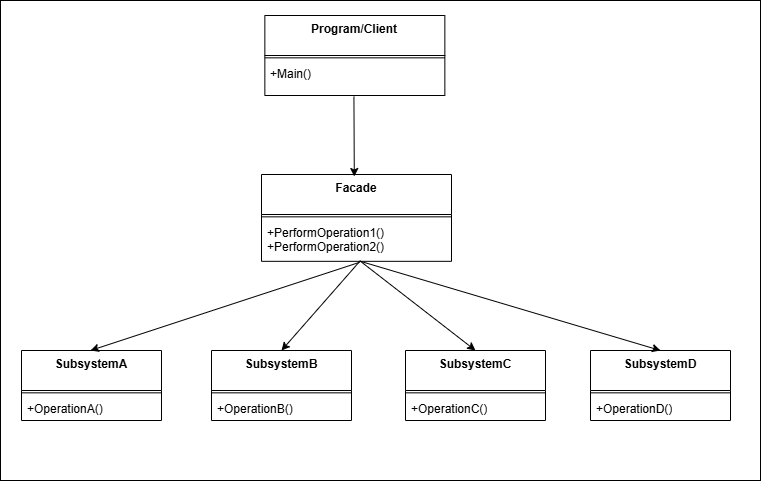

The diagram above was exported from draw.io. Its source (the exported page's mxGraphModel, read from the mxfile embedded in the PNG):
<mxGraphModel dx="1434" dy="1838" grid="1" gridSize="10" guides="1" tooltips="1" connect="1" arrows="1" fold="1" page="1" pageScale="1" pageWidth="850" pageHeight="1100" math="0" shadow="0">
  <root>
    <mxCell id="0" />
    <mxCell id="1" parent="0" />
    <mxCell id="2" value="" style="group" vertex="1" connectable="0" parent="1">
      <mxGeometry x="54" y="-980" width="760" height="480.00000000000006" as="geometry" />
    </mxCell>
    <mxCell id="3" value="" style="verticalLabelPosition=bottom;verticalAlign=top;html=1;shape=mxgraph.basic.rect;fillColor2=none;strokeWidth=1;size=20;indent=5;" vertex="1" parent="2">
      <mxGeometry width="760" height="480.00000000000006" as="geometry" />
    </mxCell>
    <mxCell id="4" value="&lt;div&gt;&lt;span style=&quot;background-color: transparent; color: light-dark(rgb(0, 0, 0), rgb(255, 255, 255));&quot;&gt;Program/Client&lt;/span&gt;&lt;/div&gt;" style="swimlane;fontStyle=1;align=center;verticalAlign=top;childLayout=stackLayout;horizontal=1;startSize=40;horizontalStack=0;resizeParent=1;resizeParentMax=0;resizeLast=0;collapsible=1;marginBottom=0;whiteSpace=wrap;html=1;" vertex="1" parent="2">
      <mxGeometry x="264.35" y="15" width="180" height="80.00292682926829" as="geometry">
        <mxRectangle x="160" y="70" width="80" height="30" as="alternateBounds" />
      </mxGeometry>
    </mxCell>
    <mxCell id="5" value="" style="line;strokeWidth=1;fillColor=none;align=left;verticalAlign=middle;spacingTop=-1;spacingLeft=3;spacingRight=3;rotatable=0;labelPosition=right;points=[];portConstraint=eastwest;strokeColor=inherit;" vertex="1" parent="4">
      <mxGeometry y="40" width="180" height="4.682926829268293" as="geometry" />
    </mxCell>
    <mxCell id="6" value="&lt;div&gt;&lt;span style=&quot;background-color: transparent; color: light-dark(rgb(0, 0, 0), rgb(255, 255, 255));&quot;&gt;+Main()&lt;/span&gt;&lt;/div&gt;" style="text;strokeColor=none;fillColor=none;align=left;verticalAlign=top;spacingLeft=4;spacingRight=4;overflow=hidden;rotatable=0;points=[[0,0.5],[1,0.5]];portConstraint=eastwest;whiteSpace=wrap;html=1;" vertex="1" parent="4">
      <mxGeometry y="44.6829268292683" width="180" height="35.32" as="geometry" />
    </mxCell>
    <mxCell id="7" value="&lt;div&gt;&lt;span style=&quot;background-color: transparent; color: light-dark(rgb(0, 0, 0), rgb(255, 255, 255));&quot;&gt;Facade&lt;/span&gt;&lt;/div&gt;" style="swimlane;fontStyle=1;align=center;verticalAlign=top;childLayout=stackLayout;horizontal=1;startSize=40;horizontalStack=0;resizeParent=1;resizeParentMax=0;resizeLast=0;collapsible=1;marginBottom=0;whiteSpace=wrap;html=1;" vertex="1" parent="2">
      <mxGeometry x="261" y="174" width="190" height="86.82926829268294" as="geometry">
        <mxRectangle x="160" y="70" width="80" height="30" as="alternateBounds" />
      </mxGeometry>
    </mxCell>
    <mxCell id="8" value="" style="line;strokeWidth=1;fillColor=none;align=left;verticalAlign=middle;spacingTop=-1;spacingLeft=3;spacingRight=3;rotatable=0;labelPosition=right;points=[];portConstraint=eastwest;strokeColor=inherit;" vertex="1" parent="7">
      <mxGeometry y="40" width="190" height="4.682926829268293" as="geometry" />
    </mxCell>
    <mxCell id="9" value="+PerformOperation1()&lt;div&gt;+PerformOperation2()&lt;/div&gt;" style="text;strokeColor=none;fillColor=none;align=left;verticalAlign=top;spacingLeft=4;spacingRight=4;overflow=hidden;rotatable=0;points=[[0,0.5],[1,0.5]];portConstraint=eastwest;whiteSpace=wrap;html=1;" vertex="1" parent="7">
      <mxGeometry y="44.6829268292683" width="190" height="42.146341463414636" as="geometry" />
    </mxCell>
    <mxCell id="10" value="" style="endArrow=classic;html=1;rounded=0;endFill=1;snapToPoint=0;exitX=0.506;exitY=1;exitDx=0;exitDy=0;exitPerimeter=0;" edge="1" parent="2">
      <mxGeometry width="50" height="50" relative="1" as="geometry">
        <mxPoint x="353.42999999999984" y="96.00292682926829" as="sourcePoint" />
        <mxPoint x="353.7994814106262" y="176" as="targetPoint" />
      </mxGeometry>
    </mxCell>
    <mxCell id="11" value="&lt;div&gt;&lt;span style=&quot;background-color: transparent; color: light-dark(rgb(0, 0, 0), rgb(255, 255, 255));&quot;&gt;SubsystemA&lt;/span&gt;&lt;/div&gt;" style="swimlane;fontStyle=1;align=center;verticalAlign=top;childLayout=stackLayout;horizontal=1;startSize=40;horizontalStack=0;resizeParent=1;resizeParentMax=0;resizeLast=0;collapsible=1;marginBottom=0;whiteSpace=wrap;html=1;" vertex="1" parent="2">
      <mxGeometry x="21" y="350" width="140" height="70.00292682926829" as="geometry">
        <mxRectangle x="160" y="70" width="80" height="30" as="alternateBounds" />
      </mxGeometry>
    </mxCell>
    <mxCell id="12" value="" style="line;strokeWidth=1;fillColor=none;align=left;verticalAlign=middle;spacingTop=-1;spacingLeft=3;spacingRight=3;rotatable=0;labelPosition=right;points=[];portConstraint=eastwest;strokeColor=inherit;" vertex="1" parent="11">
      <mxGeometry y="40" width="140" height="4.682926829268293" as="geometry" />
    </mxCell>
    <mxCell id="13" value="+OperationA()" style="text;strokeColor=none;fillColor=none;align=left;verticalAlign=top;spacingLeft=4;spacingRight=4;overflow=hidden;rotatable=0;points=[[0,0.5],[1,0.5]];portConstraint=eastwest;whiteSpace=wrap;html=1;" vertex="1" parent="11">
      <mxGeometry y="44.6829268292683" width="140" height="25.32" as="geometry" />
    </mxCell>
    <mxCell id="14" value="&lt;div&gt;&lt;span style=&quot;background-color: transparent; color: light-dark(rgb(0, 0, 0), rgb(255, 255, 255));&quot;&gt;SubsystemB&lt;/span&gt;&lt;/div&gt;" style="swimlane;fontStyle=1;align=center;verticalAlign=top;childLayout=stackLayout;horizontal=1;startSize=40;horizontalStack=0;resizeParent=1;resizeParentMax=0;resizeLast=0;collapsible=1;marginBottom=0;whiteSpace=wrap;html=1;" vertex="1" parent="2">
      <mxGeometry x="211" y="350" width="140" height="70.00292682926829" as="geometry">
        <mxRectangle x="160" y="70" width="80" height="30" as="alternateBounds" />
      </mxGeometry>
    </mxCell>
    <mxCell id="15" value="" style="line;strokeWidth=1;fillColor=none;align=left;verticalAlign=middle;spacingTop=-1;spacingLeft=3;spacingRight=3;rotatable=0;labelPosition=right;points=[];portConstraint=eastwest;strokeColor=inherit;" vertex="1" parent="14">
      <mxGeometry y="40" width="140" height="4.682926829268293" as="geometry" />
    </mxCell>
    <mxCell id="16" value="+OperationB()" style="text;strokeColor=none;fillColor=none;align=left;verticalAlign=top;spacingLeft=4;spacingRight=4;overflow=hidden;rotatable=0;points=[[0,0.5],[1,0.5]];portConstraint=eastwest;whiteSpace=wrap;html=1;" vertex="1" parent="14">
      <mxGeometry y="44.6829268292683" width="140" height="25.32" as="geometry" />
    </mxCell>
    <mxCell id="17" value="&lt;div&gt;&lt;span style=&quot;background-color: transparent; color: light-dark(rgb(0, 0, 0), rgb(255, 255, 255));&quot;&gt;SubsystemC&lt;/span&gt;&lt;/div&gt;" style="swimlane;fontStyle=1;align=center;verticalAlign=top;childLayout=stackLayout;horizontal=1;startSize=40;horizontalStack=0;resizeParent=1;resizeParentMax=0;resizeLast=0;collapsible=1;marginBottom=0;whiteSpace=wrap;html=1;" vertex="1" parent="2">
      <mxGeometry x="405" y="350" width="140" height="70.00292682926829" as="geometry">
        <mxRectangle x="160" y="70" width="80" height="30" as="alternateBounds" />
      </mxGeometry>
    </mxCell>
    <mxCell id="18" value="" style="line;strokeWidth=1;fillColor=none;align=left;verticalAlign=middle;spacingTop=-1;spacingLeft=3;spacingRight=3;rotatable=0;labelPosition=right;points=[];portConstraint=eastwest;strokeColor=inherit;" vertex="1" parent="17">
      <mxGeometry y="40" width="140" height="4.682926829268293" as="geometry" />
    </mxCell>
    <mxCell id="19" value="+OperationC()" style="text;strokeColor=none;fillColor=none;align=left;verticalAlign=top;spacingLeft=4;spacingRight=4;overflow=hidden;rotatable=0;points=[[0,0.5],[1,0.5]];portConstraint=eastwest;whiteSpace=wrap;html=1;" vertex="1" parent="17">
      <mxGeometry y="44.6829268292683" width="140" height="25.32" as="geometry" />
    </mxCell>
    <mxCell id="20" value="&lt;div&gt;&lt;span style=&quot;background-color: transparent; color: light-dark(rgb(0, 0, 0), rgb(255, 255, 255));&quot;&gt;SubsystemD&lt;/span&gt;&lt;/div&gt;" style="swimlane;fontStyle=1;align=center;verticalAlign=top;childLayout=stackLayout;horizontal=1;startSize=40;horizontalStack=0;resizeParent=1;resizeParentMax=0;resizeLast=0;collapsible=1;marginBottom=0;whiteSpace=wrap;html=1;" vertex="1" parent="2">
      <mxGeometry x="590" y="350" width="140" height="70.00292682926829" as="geometry">
        <mxRectangle x="160" y="70" width="80" height="30" as="alternateBounds" />
      </mxGeometry>
    </mxCell>
    <mxCell id="21" value="" style="line;strokeWidth=1;fillColor=none;align=left;verticalAlign=middle;spacingTop=-1;spacingLeft=3;spacingRight=3;rotatable=0;labelPosition=right;points=[];portConstraint=eastwest;strokeColor=inherit;" vertex="1" parent="20">
      <mxGeometry y="40" width="140" height="4.682926829268293" as="geometry" />
    </mxCell>
    <mxCell id="22" value="+OperationD()" style="text;strokeColor=none;fillColor=none;align=left;verticalAlign=top;spacingLeft=4;spacingRight=4;overflow=hidden;rotatable=0;points=[[0,0.5],[1,0.5]];portConstraint=eastwest;whiteSpace=wrap;html=1;" vertex="1" parent="20">
      <mxGeometry y="44.6829268292683" width="140" height="25.32" as="geometry" />
    </mxCell>
    <mxCell id="23" value="" style="endArrow=classic;html=1;rounded=0;endFill=1;snapToPoint=0;exitX=0.516;exitY=1.052;exitDx=0;exitDy=0;exitPerimeter=0;" edge="1" parent="2">
      <mxGeometry width="50" height="50" relative="1" as="geometry">
        <mxPoint x="359.03999999999996" y="261.83087804878056" as="sourcePoint" />
        <mxPoint x="90" y="350" as="targetPoint" />
      </mxGeometry>
    </mxCell>
    <mxCell id="24" value="" style="endArrow=classic;html=1;rounded=0;endFill=1;snapToPoint=0;entryX=0.5;entryY=0;entryDx=0;entryDy=0;" edge="1" parent="2" target="14">
      <mxGeometry width="50" height="50" relative="1" as="geometry">
        <mxPoint x="360" y="260" as="sourcePoint" />
        <mxPoint x="355.8694814106262" y="340" as="targetPoint" />
      </mxGeometry>
    </mxCell>
    <mxCell id="25" value="" style="endArrow=classic;html=1;rounded=0;endFill=1;snapToPoint=0;exitX=0.506;exitY=1;exitDx=0;exitDy=0;exitPerimeter=0;entryX=0.5;entryY=0;entryDx=0;entryDy=0;" edge="1" parent="2" target="17">
      <mxGeometry width="50" height="50" relative="1" as="geometry">
        <mxPoint x="359.99999999999983" y="260.83292682926833" as="sourcePoint" />
        <mxPoint x="360.3694814106262" y="340.83000000000004" as="targetPoint" />
      </mxGeometry>
    </mxCell>
    <mxCell id="26" value="" style="endArrow=classic;html=1;rounded=0;endFill=1;snapToPoint=0;exitX=0.506;exitY=1;exitDx=0;exitDy=0;exitPerimeter=0;entryX=0.5;entryY=0;entryDx=0;entryDy=0;" edge="1" parent="2" target="20">
      <mxGeometry width="50" height="50" relative="1" as="geometry">
        <mxPoint x="359.99999999999983" y="260.8329268292683" as="sourcePoint" />
        <mxPoint x="360.3694814106262" y="340.83" as="targetPoint" />
      </mxGeometry>
    </mxCell>
  </root>
</mxGraphModel>